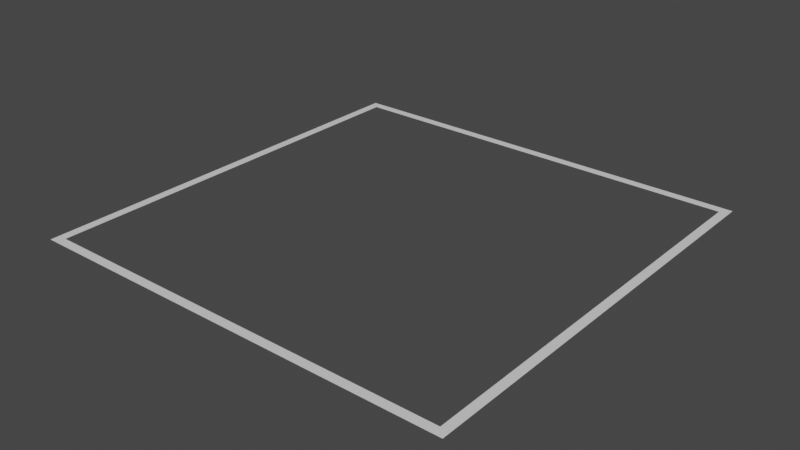 # Source: UI.blend  (saved by Blender 2.93.21; exported with 4.5.12 LTS)
import bpy
from mathutils import Matrix  # noqa: F401  (used for matrix-valued properties, if any)

bpy.ops.wm.read_factory_settings(use_empty=True)
scene = bpy.context.scene
scene.name = 'Scene'

# ---- collections
col_cursor_white = bpy.data.collections.new('cursor_white'); scene.collection.children.link(col_cursor_white)
col_cursor_black = bpy.data.collections.new('cursor_black'); scene.collection.children.link(col_cursor_black)
col_cell_outliune = bpy.data.collections.new('cell_outliune'); scene.collection.children.link(col_cell_outliune)

# ---- materials (node trees are filled in below, after node groups)
mat_cursor_white = bpy.data.materials.new('cursor_white')
mat_cursor_white.use_transparent_shadow = False
mat_cursor_black = bpy.data.materials.new('cursor_black')
mat_cursor_black.use_transparent_shadow = False
mat_cell_outline = bpy.data.materials.new('cell_outline')
mat_cell_outline.alpha_threshold = 0.0
mat_cell_outline.use_transparent_shadow = False
mat_cell_outline.line_color = (0.0, 0.0, 0.0, 1.0)

# ---- material node trees
mat_cursor_white.use_nodes = True; mat_cursor_white.node_tree.nodes.clear()
_N = mat_cursor_white.node_tree.nodes; _L = mat_cursor_white.node_tree.links
n0 = _N.new('ShaderNodeBsdfPrincipled'); n0.name = 'Principled BSDF'; n0.location = (10, 300)
n0.distribution = 'GGX'
n0.subsurface_method = 'BURLEY'
n0.inputs[3].default_value = 1.45
n0.inputs[27].default_value = (0.0, 0.0, 0.0, 1.0)
n0.inputs[28].default_value = 1.0
n1 = _N.new('ShaderNodeOutputMaterial'); n1.name = 'Material Output'; n1.location = (300, 300)
_L.new(n0.outputs[0], n1.inputs[0])
n1.is_active_output = True
mat_cursor_black.use_nodes = True; mat_cursor_black.node_tree.nodes.clear()
_N = mat_cursor_black.node_tree.nodes; _L = mat_cursor_black.node_tree.links
n0 = _N.new('ShaderNodeBsdfPrincipled'); n0.name = 'Principled BSDF'; n0.location = (10, 300)
n0.distribution = 'GGX'
n0.subsurface_method = 'BURLEY'
n0.inputs[3].default_value = 1.45
n0.inputs[27].default_value = (0.0, 0.0, 0.0, 1.0)
n0.inputs[28].default_value = 1.0
n1 = _N.new('ShaderNodeOutputMaterial'); n1.name = 'Material Output'; n1.location = (300, 300)
_L.new(n0.outputs[0], n1.inputs[0])
n1.is_active_output = True
mat_cell_outline.use_nodes = True; mat_cell_outline.node_tree.nodes.clear()
_N = mat_cell_outline.node_tree.nodes; _L = mat_cell_outline.node_tree.links
n0 = _N.new('ShaderNodeOutputMaterial'); n0.name = 'Material Output'; n0.location = (300, 300)
n1 = _N.new('ShaderNodeBsdfPrincipled'); n1.name = 'Principled BSDF'; n1.location = (10, 300)
n1.distribution = 'GGX'
n1.subsurface_method = 'BURLEY'
n1.inputs[2].default_value = 0.4
n1.inputs[3].default_value = 1.45
n1.inputs[27].default_value = (0.0, 0.0, 0.0, 1.0)
n1.inputs[28].default_value = 1.0
_L.new(n1.outputs[0], n0.inputs[0])
n0.is_active_output = True

# ---- world
world_world = bpy.data.worlds.new('World'); scene.world = world_world
world_world.use_nodes = True; world_world.node_tree.nodes.clear()
_N = world_world.node_tree.nodes; _L = world_world.node_tree.links
n0 = _N.new('ShaderNodeOutputWorld'); n0.name = 'World Output'; n0.location = (300, 300)
n1 = _N.new('ShaderNodeBackground'); n1.name = 'Background'; n1.location = (10, 300)
n1.inputs[0].default_value = (0.05088, 0.05088, 0.05088, 1.0)
_L.new(n1.outputs[0], n0.inputs[0])
n0.is_active_output = True
world_world.color = (0.05088, 0.05088, 0.05088)
world_world.use_sun_shadow = False
world_world.sun_shadow_jitter_overblur = 0.0

# ---- meshes
me_plane = bpy.data.meshes.new('Plane')
me_plane.from_pydata([(-0.0625, -0.0625, 0.0), (0.0625, -0.0625, 0.0), (-0.0625, 0.0625, 0.0), (0.0625, 0.0625, 0.0)], [], [(0, 1, 3, 2)])
_uv = me_plane.uv_layers.new(name='UVMap')
_uv.uv.foreach_set('vector', [0.0, 0.0, 1.0, 0.0, 1.0, 1.0, 0.0, 1.0])
me_plane.materials.append(mat_cursor_white)
me_plane.use_remesh_fix_poles = True
me_plane.use_remesh_preserve_attributes = False
me_plane.update()
me_plane_001 = bpy.data.meshes.new('Plane.001')
me_plane_001.from_pydata([(-0.0625, -0.0625, 0.0), (0.0625, -0.0625, 0.0), (-0.0625, 0.0625, 0.0), (0.0625, 0.0625, 0.0)], [], [(0, 1, 3, 2)])
_uv = me_plane_001.uv_layers.new(name='UVMap')
_uv.uv.foreach_set('vector', [0.0, 0.0, 1.0, 0.0, 1.0, 1.0, 0.0, 1.0])
me_plane_001.materials.append(mat_cursor_black)
me_plane_001.use_remesh_fix_poles = True
me_plane_001.use_remesh_preserve_attributes = False
me_plane_001.update()
me_plane_002 = bpy.data.meshes.new('Plane.002')
me_plane_002.from_pydata([(-64.0, -64.0, 0.0), (64.0, -64.0, 0.0), (-64.0, 64.0, 0.0), (64.0, 64.0, 0.0), (-61.35, 61.35, 0.0), (-61.35, -61.35, 0.0), (61.35, -61.35, 0.0), (61.35, 61.35, 0.0)], [], [(5, 4, 2, 0), (6, 5, 0, 1), (7, 6, 1, 3), (4, 7, 3, 2)])
_uv = me_plane_002.uv_layers.new(name='UVMap')
_uv.uv.foreach_set('vector', [0.005792, 0.005792, 0.005792, 0.9942, 0.0, 1.0, 0.0, 0.0, 0.9942, 0.005792, 0.005792, 0.005792, 0.0, 0.0, 1.0, 0.0, 0.9942, 0.9942, 0.9942, 0.005792, 1.0, 0.0, 1.0, 1.0, 0.005792, 0.9942, 0.9942, 0.9942, 1.0, 1.0, 0.0, 1.0])
me_plane_002.materials.append(mat_cell_outline)
me_plane_002.use_remesh_fix_poles = True
me_plane_002.use_remesh_preserve_attributes = False
me_plane_002.update()
arm_armature = bpy.data.armatures.new('Armature')  # bones are not reproduced

# ---- objects
ob_armature = bpy.data.objects.new('Armature', arm_armature)
ob_plane = bpy.data.objects.new('Plane', me_plane)
ob_plane_001 = bpy.data.objects.new('Plane.001', me_plane_001)
ob_plane_002 = bpy.data.objects.new('Plane.002', me_plane_002)

# ---- transforms, parenting, visibility, modifiers, constraints
ob_armature.location = (0.0, 0.0, 0.0)
ob_plane.location = (0.0, 0.0, 0.0)
ob_plane_001.location = (0.0, 0.0, 0.0)
ob_plane_002.location = (0.0, 0.0, 0.0)

# ---- collection membership
scene.collection.objects.link(ob_armature)
col_cursor_white.objects.link(ob_plane)
col_cursor_black.objects.link(ob_plane_001)
col_cell_outliune.objects.link(ob_plane_002)

# ---- scene / render settings (as saved in the file)
scene.frame_start = 1; scene.frame_end = 250; scene.frame_set(0)
scene.render.engine = 'BLENDER_EEVEE_NEXT'
scene.cycles.use_denoising = False
scene.cycles.samples = 128
scene.cycles.sampling_pattern = 'TABULATED_SOBOL'
scene.cycles.use_adaptive_sampling = False
scene.cycles.use_light_tree = False
scene.view_settings.view_transform = 'Filmic'
bpy.context.view_layer.update()

# ---- added for rendering (the .blend has no active camera and no usable light): camera, sun
cam_auto = bpy.data.cameras.new('AutoCamera')
cam_auto.lens = 50.0
cam_auto.sensor_width = 36.0
cam_auto.clip_end = 2939.32
ob_auto_camera = bpy.data.objects.new('AutoCamera', cam_auto)
scene.collection.objects.link(ob_auto_camera)
ob_auto_camera.location = (167.484, -200.98, 133.987)
ob_auto_camera.rotation_euler = (1.09748, -7.21219e-08, 0.694738)
scene.camera = ob_auto_camera
light_auto_sun = bpy.data.lights.new('AutoSun', 'SUN')
light_auto_sun.energy = 3.0
light_auto_sun.angle = 0.0523599
ob_auto_sun = bpy.data.objects.new('AutoSun', light_auto_sun)
scene.collection.objects.link(ob_auto_sun)
ob_auto_sun.rotation_euler = (0.872665, 0.174533, 0.523599)
bpy.context.view_layer.update()
